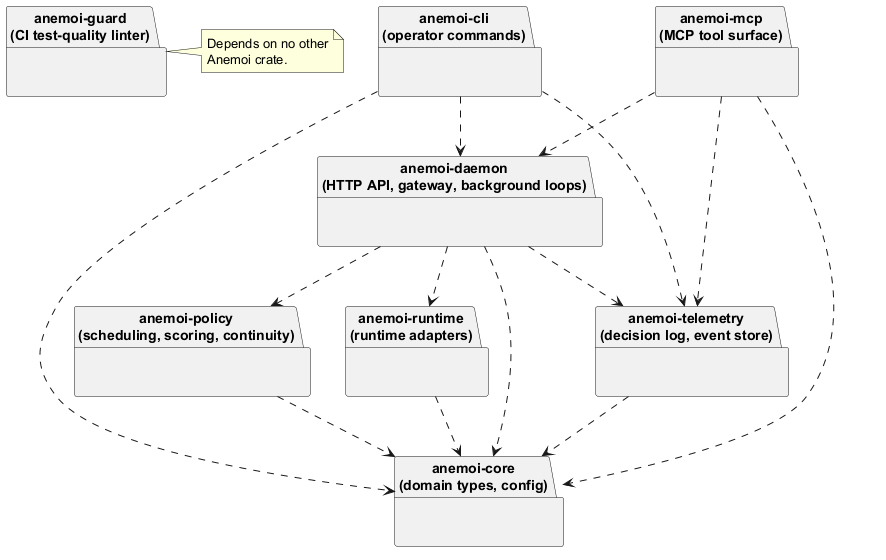

The diagram above was rendered by PlantUML. Its source (embedded in the PNG):
@startuml 02_package
' Logical view: one package per crate. Arrows are the anemoi-* dependencies
' declared in each crate's Cargo.toml, pointing from dependent to dependency.
skinparam packageStyle folder
skinparam shadowing false

package "anemoi-cli\n(operator commands)" as Cli {
}
package "anemoi-mcp\n(MCP tool surface)" as Mcp {
}
package "anemoi-daemon\n(HTTP API, gateway, background loops)" as Daemon {
}
package "anemoi-policy\n(scheduling, scoring, continuity)" as Policy {
}
package "anemoi-runtime\n(runtime adapters)" as RuntimePkg {
}
package "anemoi-telemetry\n(decision log, event store)" as Telemetry {
}
package "anemoi-core\n(domain types, config)" as Core {
}
package "anemoi-guard\n(CI test-quality linter)" as Guard {
}

Cli ..> Daemon
Cli ..> Telemetry
Cli ..> Core
Mcp ..> Daemon
Mcp ..> Telemetry
Mcp ..> Core
Daemon ..> Policy
Daemon ..> RuntimePkg
Daemon ..> Telemetry
Daemon ..> Core
Policy ..> Core
RuntimePkg ..> Core
Telemetry ..> Core

note right of Guard
  Depends on no other
  Anemoi crate.
end note
@enduml